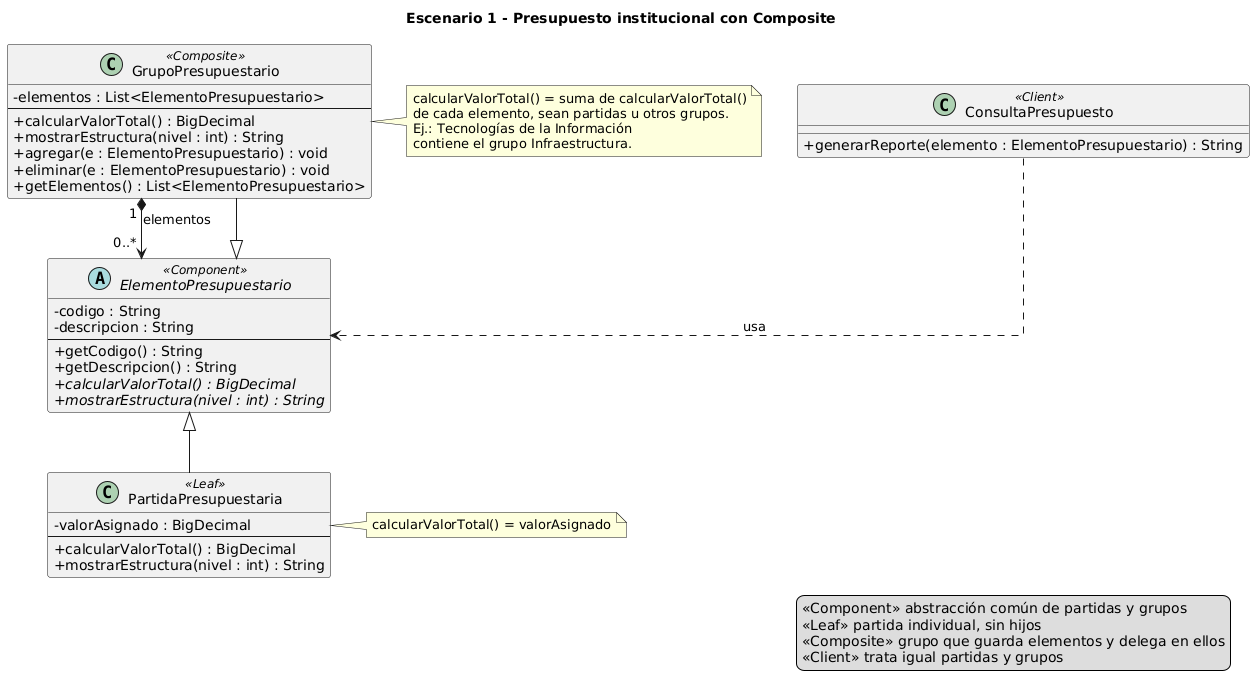

The diagram above was rendered by PlantUML. Its source (embedded in the PNG):
@startuml
title Escenario 1 - Presupuesto institucional con Composite

skinparam classAttributeIconSize 0
skinparam linetype ortho

abstract class ElementoPresupuestario <<Component>> {
    - codigo : String
    - descripcion : String
    --
    + getCodigo() : String
    + getDescripcion() : String
    {abstract} + calcularValorTotal() : BigDecimal
    {abstract} + mostrarEstructura(nivel : int) : String
}

class PartidaPresupuestaria <<Leaf>> {
    - valorAsignado : BigDecimal
    --
    + calcularValorTotal() : BigDecimal
    + mostrarEstructura(nivel : int) : String
}

class GrupoPresupuestario <<Composite>> {
    - elementos : List<ElementoPresupuestario>
    --
    + calcularValorTotal() : BigDecimal
    + mostrarEstructura(nivel : int) : String
    + agregar(e : ElementoPresupuestario) : void
    + eliminar(e : ElementoPresupuestario) : void
    + getElementos() : List<ElementoPresupuestario>
}

class ConsultaPresupuesto <<Client>> {
    + generarReporte(elemento : ElementoPresupuestario) : String
}

ElementoPresupuestario <|-- PartidaPresupuestaria
ElementoPresupuestario <|-- GrupoPresupuestario
' atributo GrupoPresupuestario.elementos: relación recursiva que forma el árbol
GrupoPresupuestario "1" *--> "0..*" ElementoPresupuestario : elementos
' parámetro de generarReporte: no hay atributo, es una dependencia
ConsultaPresupuesto ..> ElementoPresupuestario : usa

note right of GrupoPresupuestario
  calcularValorTotal() = suma de calcularValorTotal()
  de cada elemento, sean partidas u otros grupos.
  Ej.: Tecnologías de la Información
  contiene el grupo Infraestructura.
end note

note right of PartidaPresupuestaria
  calcularValorTotal() = valorAsignado
end note

legend right
  <<Component>> abstracción común de partidas y grupos
  <<Leaf>> partida individual, sin hijos
  <<Composite>> grupo que guarda elementos y delega en ellos
  <<Client>> trata igual partidas y grupos
endlegend

@enduml